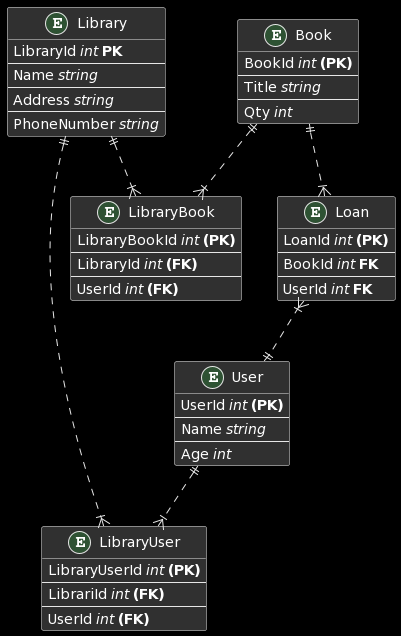

The diagram above was rendered by PlantUML. Its source (embedded in the PNG):
@startuml
entity User {
  UserId //int// **(PK)**
  --
  Name //string//
  --
  Age //int//
}

entity Book {
  BookId //int// **(PK)**
  --
  Title //string//
  --
  Qty //int//
}

entity Loan {
  LoanId //int// **(PK)**
  --
  BookId //int// **FK**
  --
  UserId //int// **FK**
}

entity Library {
  LibraryId //int// **PK**
  --
  Name //string//
  --
  Address //string//
  --
  PhoneNumber //string//
}

entity LibraryUser {
  LibraryUserId //int// **(PK)**
  --
  LibrariId //int// **(FK)**
  --
  UserId //int// **(FK)**
}

entity LibraryBook {
  LibraryBookId //int// **(PK)**
  --
  LibraryId //int// **(FK)**
  --
  UserId //int// **(FK)**
}

Library ||..|{ LibraryBook
Book ||..|{ LibraryBook
Library ||..|{ LibraryUser
User ||..|{ LibraryUser
Book ||..|{ Loan
Loan }|..|| User
@enduml